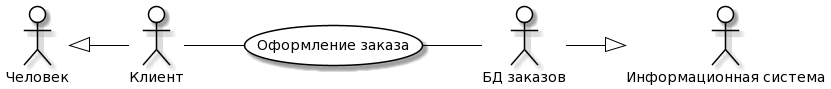

The diagram above was rendered by PlantUML. Its source (embedded in the PNG):
@startuml
skinparam actor {
	BackgroundColor White
	ArrowColor Black
	BorderColor Black
}
skinparam usecase {
	BackgroundColor White
	ArrowColor Black
	BorderColor Black
}
left to right direction
actor P0 as "Человек"
actor M0 as "Информационная система"
actor P as "Клиент"
actor M as "БД заказов"
usecase A as "Оформление заказа"
P -- (A)
(A) -- M
P0 <|-- P
M --|> M0
@enduml